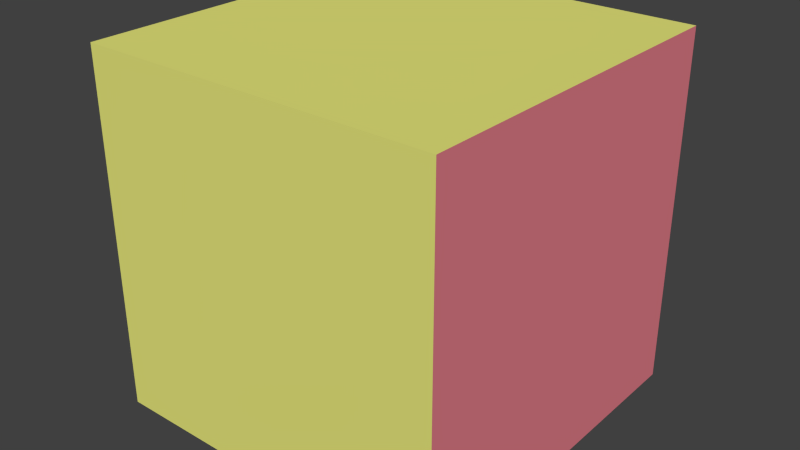 # Source: multi_material_object.blend  (saved by Blender 2.79.0; exported with 4.5.12 LTS)
import bpy
from mathutils import Matrix  # noqa: F401  (used for matrix-valued properties, if any)

bpy.ops.wm.read_factory_settings(use_empty=True)
scene = bpy.context.scene
scene.name = 'Case'

# ---- collections
col_collection_1 = bpy.data.collections.new('Collection 1'); scene.collection.children.link(col_collection_1)

# ---- materials (node trees are filled in below, after node groups)
mat_inert = bpy.data.materials.new('INERT')
mat_inert.alpha_threshold = 0.0
mat_inert.diffuse_color = (0.8, 0.8, 0.2, 1.0)
mat_inert.roughness = 0.5
mat_inert_red = bpy.data.materials.new('INERT red')
mat_inert_red.alpha_threshold = 0.0
mat_inert_red.diffuse_color = (0.8, 0.2183, 0.2642, 1.0)
mat_inert_red.roughness = 0.5

# ---- material node trees

# ---- world
world_world = bpy.data.worlds.new('World'); scene.world = world_world
world_world.color = (0.05088, 0.05088, 0.05088)
world_world.use_sun_shadow = False
world_world.sun_shadow_jitter_overblur = 0.0
world_world.cycles.sampling_method = 'NONE'
world_world.cycles.sample_map_resolution = 256

# ---- meshes
me_cube = bpy.data.meshes.new('Cube')
me_cube.from_pydata([(1.0, 1.0, -1.0), (1.0, -1.0, -1.0), (-1.0, -1.0, -1.0), (-1.0, 1.0, -1.0), (1.0, 1.0, 1.0), (1.0, -1.0, 1.0), (-1.0, -1.0, 1.0), (-1.0, 1.0, 1.0)], [], [(0, 1, 2, 3), (4, 7, 6, 5), (0, 4, 5, 1), (1, 5, 6, 2), (2, 6, 7, 3), (4, 0, 3, 7)])
me_cube.polygons.foreach_set('material_index', [0, 0, 1, 0, 0, 0])
me_cube.materials.append(mat_inert)
me_cube.materials.append(mat_inert_red)
me_cube.use_remesh_preserve_volume = False
me_cube.use_remesh_preserve_attributes = False
me_cube.use_mirror_vertex_groups = False
me_cube.update()

# ---- objects
ob_cube = bpy.data.objects.new('Cube', me_cube)

# ---- transforms, parenting, visibility, modifiers, constraints
ob_cube.location = (0.0, 0.0, 0.0)
ob_cube.lock_rotations_4d = False
ob_cube.empty_display_type = 'ARROWS'
ob_cube.display_type = 'SOLID'
ob_cube.show_transparent = True
ob_cube.lineart.crease_threshold = 0.0

# ---- collection membership
col_collection_1.objects.link(ob_cube)

# ---- scene / render settings (as saved in the file)
scene.frame_start = 1; scene.frame_end = 250; scene.frame_set(1)
scene.render.engine = 'CYCLES'
scene.render.resolution_percentage = 50
scene.render.dither_intensity = 0.0
scene.cycles.use_denoising = False
scene.cycles.samples = 10
scene.cycles.sampling_pattern = 'TABULATED_SOBOL'
scene.cycles.light_sampling_threshold = 0.0
scene.cycles.use_adaptive_sampling = False
scene.cycles.use_light_tree = False
scene.cycles.blur_glossy = 0.0
scene.cycles.pixel_filter_type = 'GAUSSIAN'
scene.cycles.sample_clamp_indirect = 0.0
scene.view_settings.view_transform = 'Standard'
bpy.context.view_layer.update()

# ---- added for rendering (the .blend has no active camera and no usable light): camera, sun
cam_auto = bpy.data.cameras.new('AutoCamera')
cam_auto.lens = 50.0
cam_auto.sensor_width = 36.0
cam_auto.clip_end = 1000.0
ob_auto_camera = bpy.data.objects.new('AutoCamera', cam_auto)
scene.collection.objects.link(ob_auto_camera)
ob_auto_camera.location = (3.20507, -3.84609, 2.56406)
ob_auto_camera.rotation_euler = (1.09748, -7.21219e-08, 0.694738)
scene.camera = ob_auto_camera
light_auto_sun = bpy.data.lights.new('AutoSun', 'SUN')
light_auto_sun.energy = 3.0
light_auto_sun.angle = 0.0523599
ob_auto_sun = bpy.data.objects.new('AutoSun', light_auto_sun)
scene.collection.objects.link(ob_auto_sun)
ob_auto_sun.rotation_euler = (0.872665, 0.174533, 0.523599)
bpy.context.view_layer.update()
